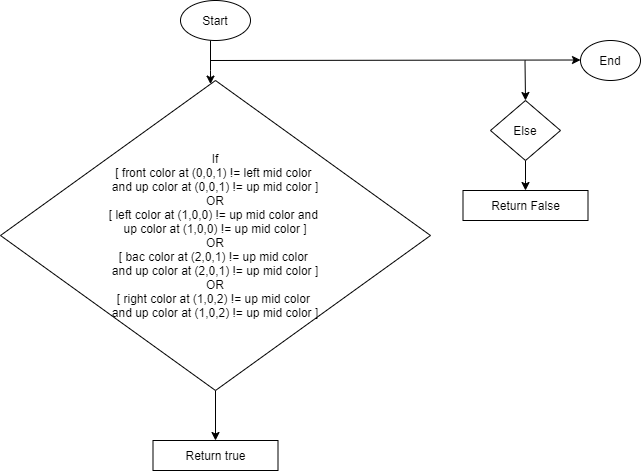

The diagram above was exported from draw.io. Its source (the exported page's mxGraphModel, read from the mxfile embedded in the PNG):
<mxGraphModel dx="868" dy="450" grid="1" gridSize="10" guides="1" tooltips="1" connect="1" arrows="1" fold="1" page="1" pageScale="1" pageWidth="1169" pageHeight="1654" math="0" shadow="0">
  <root>
    <mxCell id="0" />
    <mxCell id="1" parent="0" />
    <mxCell id="3qgnrmYh107MHF2acvT--12" style="edgeStyle=orthogonalEdgeStyle;rounded=0;orthogonalLoop=1;jettySize=auto;html=1;" edge="1" parent="1" source="3qgnrmYh107MHF2acvT--1" target="3qgnrmYh107MHF2acvT--2">
      <mxGeometry relative="1" as="geometry">
        <Array as="points">
          <mxPoint x="420" y="110" />
          <mxPoint x="420" y="110" />
        </Array>
      </mxGeometry>
    </mxCell>
    <mxCell id="3qgnrmYh107MHF2acvT--1" value="Start&lt;br&gt;" style="ellipse;whiteSpace=wrap;html=1;" vertex="1" parent="1">
      <mxGeometry x="390" y="40" width="70" height="40" as="geometry" />
    </mxCell>
    <mxCell id="3qgnrmYh107MHF2acvT--6" style="edgeStyle=orthogonalEdgeStyle;rounded=0;orthogonalLoop=1;jettySize=auto;html=1;entryX=0.5;entryY=0;entryDx=0;entryDy=0;" edge="1" parent="1" source="3qgnrmYh107MHF2acvT--2" target="3qgnrmYh107MHF2acvT--3">
      <mxGeometry relative="1" as="geometry" />
    </mxCell>
    <mxCell id="3qgnrmYh107MHF2acvT--2" value="If&lt;br&gt;[ front color at (0,0,1) != left mid color &lt;br&gt;and up color at (0,0,1) != up mid color ]&lt;br&gt;OR&lt;br&gt;[ left color at (1,0,0) != up mid color&amp;nbsp;and &lt;br&gt;up color at (1,0,0) != up mid color ]&lt;br&gt;OR&lt;br&gt;[ bac color at (2,0,1) != up mid color&amp;nbsp;&lt;br&gt;and up color at (2,0,1) != up mid color ]&lt;br&gt;OR&lt;br&gt;[ right color at (1,0,2) != up mid color&amp;nbsp;&lt;br&gt;and up color at (1,0,2) != up mid color ]" style="rhombus;whiteSpace=wrap;html=1;" vertex="1" parent="1">
      <mxGeometry x="210" y="120" width="430" height="310" as="geometry" />
    </mxCell>
    <mxCell id="3qgnrmYh107MHF2acvT--3" value="Return true" style="rounded=0;whiteSpace=wrap;html=1;" vertex="1" parent="1">
      <mxGeometry x="362.5" y="480" width="125" height="30" as="geometry" />
    </mxCell>
    <mxCell id="3qgnrmYh107MHF2acvT--10" value="End" style="ellipse;whiteSpace=wrap;html=1;" vertex="1" parent="1">
      <mxGeometry x="790" y="80" width="60" height="40" as="geometry" />
    </mxCell>
    <mxCell id="3qgnrmYh107MHF2acvT--16" value="" style="edgeStyle=orthogonalEdgeStyle;rounded=0;orthogonalLoop=1;jettySize=auto;html=1;" edge="1" parent="1" source="3qgnrmYh107MHF2acvT--13" target="3qgnrmYh107MHF2acvT--15">
      <mxGeometry relative="1" as="geometry">
        <Array as="points">
          <mxPoint x="735" y="220" />
          <mxPoint x="735" y="220" />
        </Array>
      </mxGeometry>
    </mxCell>
    <mxCell id="3qgnrmYh107MHF2acvT--13" value="Else" style="rhombus;whiteSpace=wrap;html=1;" vertex="1" parent="1">
      <mxGeometry x="700" y="140" width="70" height="60" as="geometry" />
    </mxCell>
    <mxCell id="3qgnrmYh107MHF2acvT--15" value="Return False" style="rounded=0;whiteSpace=wrap;html=1;" vertex="1" parent="1">
      <mxGeometry x="672.5" y="230" width="125" height="30" as="geometry" />
    </mxCell>
    <mxCell id="3qgnrmYh107MHF2acvT--17" value="" style="endArrow=classic;html=1;entryX=0.5;entryY=0;entryDx=0;entryDy=0;" edge="1" parent="1" target="3qgnrmYh107MHF2acvT--13">
      <mxGeometry width="50" height="50" relative="1" as="geometry">
        <mxPoint x="734.5" y="100" as="sourcePoint" />
        <mxPoint x="734.5" y="130" as="targetPoint" />
      </mxGeometry>
    </mxCell>
    <mxCell id="3qgnrmYh107MHF2acvT--23" value="" style="endArrow=classic;html=1;" edge="1" parent="1">
      <mxGeometry width="50" height="50" relative="1" as="geometry">
        <mxPoint x="420" y="100" as="sourcePoint" />
        <mxPoint x="790" y="99.5" as="targetPoint" />
      </mxGeometry>
    </mxCell>
  </root>
</mxGraphModel>